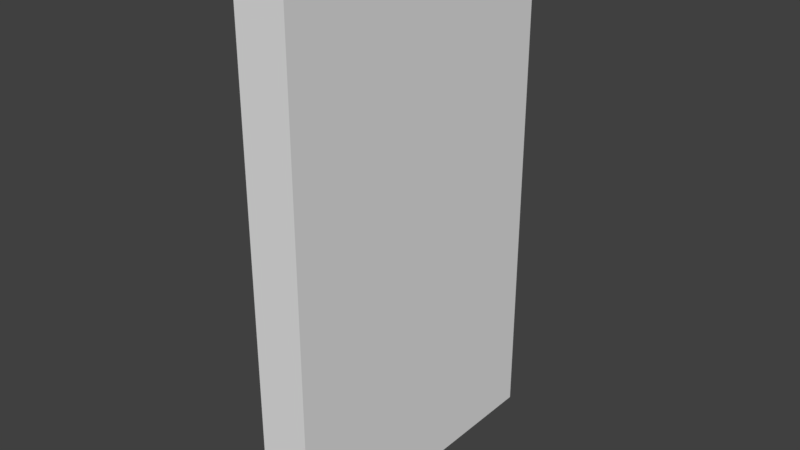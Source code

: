 # Source: PROP_ELECBOX.blend  (saved by Blender 2.79.0; exported with 4.5.12 LTS)
import bpy
from mathutils import Matrix  # noqa: F401  (used for matrix-valued properties, if any)

bpy.ops.wm.read_factory_settings(use_empty=True)
scene = bpy.context.scene
scene.name = 'Scene'

# ---- collections
col_collection_1 = bpy.data.collections.new('Collection 1'); scene.collection.children.link(col_collection_1)

# ---- materials (node trees are filled in below, after node groups)
mat_material = bpy.data.materials.new('Material')
mat_material.alpha_threshold = 0.0
mat_material.use_transparent_shadow = False
mat_material.roughness = 0.5
mat_material.specular_intensity = 0.0
mat_material.line_color = (0.0, 0.0, 0.0, 1.0)

# ---- material node trees

# ---- world
world_world = bpy.data.worlds.new('World'); scene.world = world_world
world_world.color = (0.05088, 0.05088, 0.05088)
world_world.use_sun_shadow = False
world_world.sun_shadow_jitter_overblur = 0.0
world_world.cycles.sampling_method = 'MANUAL'

# ---- meshes
me_cube = bpy.data.meshes.new('Cube')
me_cube.from_pydata([(0.0, 1.0, -1.0), (0.0, -1.0, -1.0), (-0.3288, -1.0, -1.0), (-0.3288, 1.0, -1.0), (4.768e-07, 1.0, 2.373), (-6.557e-07, -1.0, 2.373), (-0.3288, -1.0, 2.373), (-0.3288, 1.0, 2.373), (-8.941e-08, -5.364e-07, 2.373), (-0.1644, 1.0, 2.373), (-0.1644, -1.0, 2.373), (-0.3288, 1.788e-07, 2.373), (-0.1644, -1.788e-07, 2.373)], [], [(0, 1, 2, 3), (12, 11, 6, 10), (1, 5, 10, 6, 2), (2, 6, 11, 7, 3), (4, 0, 3, 7, 9), (8, 12, 10, 5), (4, 9, 12, 8), (9, 7, 11, 12)])
_uv = me_cube.uv_layers.new(name='UVMap')
_uv.uv.foreach_set('vector', [0.7512, 0.9868, 0.7512, 0.01264, 0.8474, 0.01264, 0.8455, 0.9868, 0.7991, 0.4997, 0.7522, 0.4997, 0.7532, 0.01264, 0.7998, 0.01311, 0.8463, 0.01262, 0.8463, 0.9874, 0.7988, 0.9874, 0.7513, 0.9874, 0.7513, 0.01262, 0.5916, 0.01546, 0.5916, 0.9855, 0.304, 0.9855, 0.01636, 0.9855, 0.01636, 0.01546, 0.7513, 0.9874, 0.7513, 0.01262, 0.8463, 0.01262, 0.8463, 0.9874, 0.7988, 0.9874, 0.846, 0.4997, 0.7991, 0.4997, 0.7998, 0.01311, 0.8464, 0.01359, 0.8455, 0.9859, 0.7984, 0.9863, 0.7991, 0.4997, 0.846, 0.4997, 0.7984, 0.9863, 0.7512, 0.9868, 0.7522, 0.4997, 0.7991, 0.4997])
me_cube.materials.append(mat_material)
me_cube.use_remesh_preserve_volume = False
me_cube.use_remesh_preserve_attributes = False
me_cube.use_mirror_vertex_groups = False
me_cube.update()

# ---- objects
ob_cube = bpy.data.objects.new('Cube', me_cube)

# ---- transforms, parenting, visibility, modifiers, constraints
ob_cube.location = (0.0, 0.0, 1.0)
ob_cube.rotation_euler = (0.0, -0.0, -3.142)
ob_cube.scale = (0.3, 0.3, 0.3)
ob_cube.lock_rotations_4d = False
ob_cube.empty_display_type = 'ARROWS'
ob_cube.lineart.crease_threshold = 0.0

# ---- collection membership
col_collection_1.objects.link(ob_cube)

# ---- scene / render settings (as saved in the file)
scene.frame_start = 1; scene.frame_end = 250; scene.frame_set(1)
scene.render.engine = 'BLENDER_EEVEE_NEXT'
scene.render.resolution_percentage = 50
scene.render.dither_intensity = 0.0
scene.cycles.use_denoising = False
scene.cycles.samples = 128
scene.cycles.sampling_pattern = 'TABULATED_SOBOL'
scene.cycles.use_adaptive_sampling = False
scene.cycles.use_light_tree = False
scene.cycles.blur_glossy = 0.0
scene.cycles.sample_clamp_indirect = 0.0
scene.view_settings.view_transform = 'Standard'
bpy.context.view_layer.update()

# ---- added for rendering (the .blend has no active camera and no usable light): camera, sun
cam_auto = bpy.data.cameras.new('AutoCamera')
cam_auto.lens = 50.0
cam_auto.sensor_width = 36.0
cam_auto.clip_end = 1000.0
ob_auto_camera = bpy.data.objects.new('AutoCamera', cam_auto)
scene.collection.objects.link(ob_auto_camera)
ob_auto_camera.location = (1.14154, -1.31067, 2.0797)
ob_auto_camera.rotation_euler = (1.09748, -7.21219e-08, 0.694738)
scene.camera = ob_auto_camera
light_auto_sun = bpy.data.lights.new('AutoSun', 'SUN')
light_auto_sun.energy = 3.0
light_auto_sun.angle = 0.0523599
ob_auto_sun = bpy.data.objects.new('AutoSun', light_auto_sun)
scene.collection.objects.link(ob_auto_sun)
ob_auto_sun.rotation_euler = (0.872665, 0.174533, 0.523599)
bpy.context.view_layer.update()

